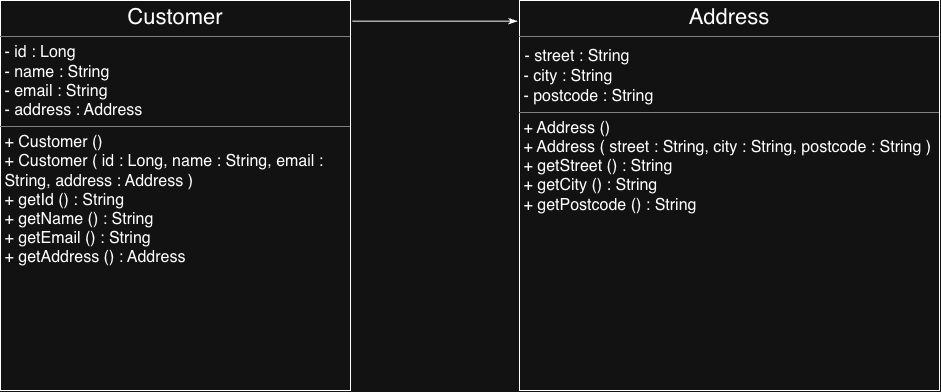

The diagram above was exported from draw.io. Its source (the exported page's mxGraphModel, read from the mxfile embedded in the PNG):
<mxGraphModel dx="1364" dy="634" grid="1" gridSize="10" guides="1" tooltips="1" connect="1" arrows="1" fold="1" page="0" pageScale="1" pageWidth="850" pageHeight="1100" math="0" shadow="0">
  <root>
    <mxCell id="0" />
    <mxCell id="1" parent="0" />
    <mxCell id="VcHKNMPYh3kBJSSHH5uM-7" parent="1" style="verticalAlign=top;align=left;overflow=fill;html=1;whiteSpace=wrap;" value="&lt;p style=&quot;margin:0px;margin-top:4px;text-align:center;&quot;&gt;&lt;font style=&quot;font-size: 22px;&quot;&gt;Customer&lt;/font&gt;&lt;/p&gt;&lt;hr size=&quot;1&quot; style=&quot;border-style:solid;&quot;&gt;&lt;div&gt;&lt;font style=&quot;font-size: 16px;&quot;&gt;&lt;font style=&quot;&quot;&gt;&amp;nbsp;&lt;/font&gt;&lt;font style=&quot;&quot;&gt;- id : Long&lt;/font&gt;&lt;/font&gt;&lt;/div&gt;&lt;div&gt;&lt;font style=&quot;font-size: 16px;&quot;&gt;&amp;nbsp;- name : String&lt;/font&gt;&lt;/div&gt;&lt;div&gt;&lt;font style=&quot;font-size: 16px;&quot;&gt;&amp;nbsp;- email : String&lt;/font&gt;&lt;/div&gt;&lt;div&gt;&lt;font style=&quot;font-size: 16px;&quot;&gt;&amp;nbsp;- address : Address&lt;/font&gt;&lt;/div&gt;&lt;hr size=&quot;1&quot; style=&quot;border-style:solid;&quot;&gt;&lt;div&gt;&lt;font style=&quot;font-size: 16px;&quot;&gt;&amp;nbsp;+ Customer ()&lt;/font&gt;&lt;/div&gt;&lt;div&gt;&lt;font style=&quot;font-size: 16px;&quot;&gt;&amp;nbsp;+ Customer ( id : Long, name : String, email :&amp;nbsp; &amp;nbsp;String, address : Address )&lt;/font&gt;&lt;/div&gt;&lt;div&gt;&lt;font style=&quot;font-size: 16px;&quot;&gt;&amp;nbsp;+ getId () : String&lt;/font&gt;&lt;/div&gt;&lt;div&gt;&lt;font style=&quot;font-size: 16px;&quot;&gt;&amp;nbsp;+ getName () : String&lt;/font&gt;&lt;/div&gt;&lt;div&gt;&lt;font style=&quot;font-size: 16px;&quot;&gt;&amp;nbsp;+ getEmail () : String&lt;/font&gt;&lt;/div&gt;&lt;div&gt;&lt;font style=&quot;font-size: 16px;&quot;&gt;&amp;nbsp;+ getAddress () : Address&lt;/font&gt;&lt;/div&gt;" vertex="1">
      <mxGeometry height="390" width="350" x="-50" y="40" as="geometry" />
    </mxCell>
    <mxCell id="VcHKNMPYh3kBJSSHH5uM-9" parent="1" style="verticalAlign=top;align=left;overflow=fill;html=1;whiteSpace=wrap;" value="&lt;p style=&quot;margin:0px;margin-top:4px;text-align:center;&quot;&gt;&lt;font style=&quot;font-size: 22px;&quot;&gt;Address&lt;/font&gt;&lt;/p&gt;&lt;hr size=&quot;1&quot; style=&quot;border-style:solid;&quot;&gt;&lt;div&gt;&lt;font style=&quot;&quot;&gt;&lt;font style=&quot;font-size: 20px;&quot;&gt;&amp;nbsp;&lt;/font&gt;&lt;font style=&quot;font-size: 16px;&quot;&gt;- street : String&lt;/font&gt;&lt;/font&gt;&lt;/div&gt;&lt;div&gt;&lt;font style=&quot;font-size: 16px;&quot;&gt;&amp;nbsp;- city : String&lt;/font&gt;&lt;/div&gt;&lt;div&gt;&lt;font style=&quot;font-size: 16px;&quot;&gt;&amp;nbsp;- postcode : String&lt;/font&gt;&lt;/div&gt;&lt;hr size=&quot;1&quot; style=&quot;border-style:solid;&quot;&gt;&lt;div&gt;&lt;font style=&quot;font-size: 16px;&quot;&gt;&amp;nbsp;+ Address ()&lt;/font&gt;&lt;/div&gt;&lt;div&gt;&lt;font style=&quot;font-size: 16px;&quot;&gt;&amp;nbsp;+ Address ( street : String, city : String, postcode : String )&lt;/font&gt;&lt;/div&gt;&lt;div&gt;&lt;font style=&quot;font-size: 16px;&quot;&gt;&amp;nbsp;+ getStreet () : String&lt;/font&gt;&lt;/div&gt;&lt;div&gt;&lt;font style=&quot;font-size: 16px;&quot;&gt;&amp;nbsp;+ getCity () : String&lt;/font&gt;&lt;/div&gt;&lt;div&gt;&lt;font style=&quot;font-size: 16px;&quot;&gt;&amp;nbsp;+ getPostcode () : String&lt;/font&gt;&lt;/div&gt;" vertex="1">
      <mxGeometry height="390" width="420" x="469" y="40" as="geometry" />
    </mxCell>
    <mxCell id="VcHKNMPYh3kBJSSHH5uM-11" edge="1" parent="1" source="VcHKNMPYh3kBJSSHH5uM-7" style="endArrow=classicThin;html=1;rounded=0;endFill=1;exitX=1.006;exitY=0.053;exitDx=0;exitDy=0;exitPerimeter=0;entryX=-0.005;entryY=0.053;entryDx=0;entryDy=0;entryPerimeter=0;" target="VcHKNMPYh3kBJSSHH5uM-9" value="">
      <mxGeometry height="50" relative="1" width="50" as="geometry">
        <mxPoint x="370" y="130" as="sourcePoint" />
        <mxPoint x="440" y="50" as="targetPoint" />
      </mxGeometry>
    </mxCell>
  </root>
</mxGraphModel>